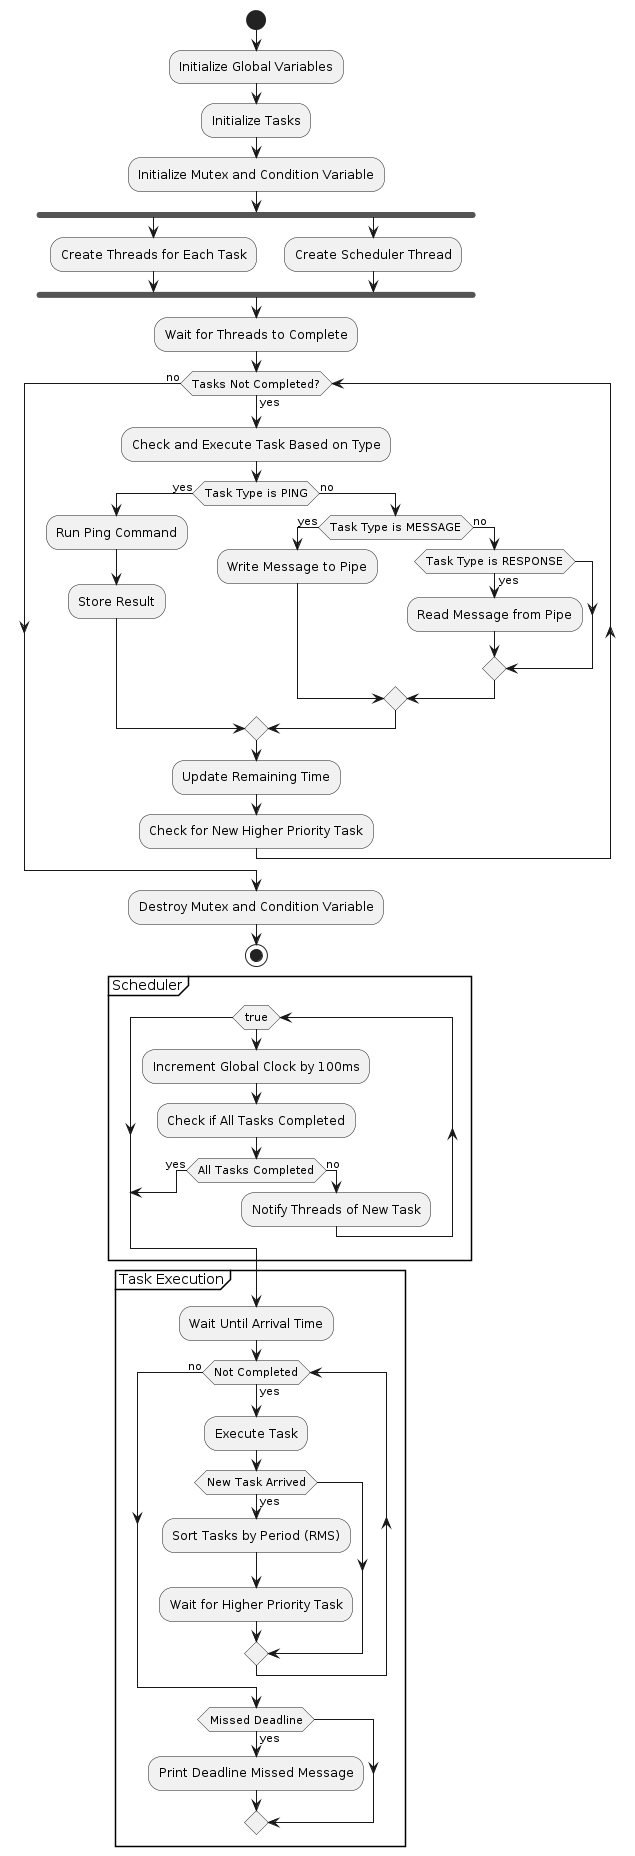

The diagram above was rendered by PlantUML. Its source (embedded in the PNG):
@startuml
start

:Initialize Global Variables;
:Initialize Tasks;
:Initialize Mutex and Condition Variable;

fork
:Create Threads for Each Task;
fork again
:Create Scheduler Thread;
end fork

:Wait for Threads to Complete;

while (Tasks Not Completed?) is (yes)
    :Check and Execute Task Based on Type;
    if (Task Type is PING) then (yes)
        :Run Ping Command;
        :Store Result;
    else (no)
        if (Task Type is MESSAGE) then (yes)
            :Write Message to Pipe;
        else (no)
            if (Task Type is RESPONSE) then (yes)
                :Read Message from Pipe;
            endif
        endif
    endif

    :Update Remaining Time;
    :Check for New Higher Priority Task;
endwhile (no)

:Destroy Mutex and Condition Variable;

stop

partition Scheduler {
    while (true)
        :Increment Global Clock by 100ms;
        :Check if All Tasks Completed;
        if (All Tasks Completed) then (yes)
            break
        else (no)
            :Notify Threads of New Task;
        endif
    endwhile
}

partition Task Execution {
    :Wait Until Arrival Time;
    while (Not Completed) is (yes)
        :Execute Task;
        if (New Task Arrived) then (yes)
            :Sort Tasks by Period (RMS);
            :Wait for Higher Priority Task;
        endif
    endwhile (no)
    if (Missed Deadline) then (yes)
        :Print Deadline Missed Message;
    endif
}
@enduml